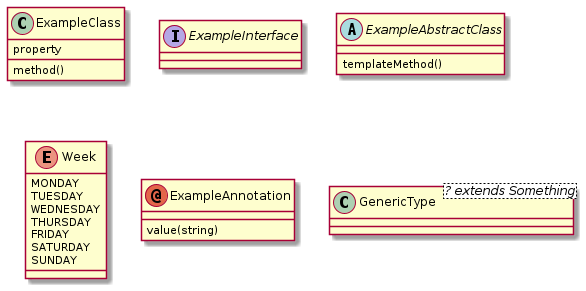

The diagram above was rendered by PlantUML. Its source (embedded in the PNG):
@startuml

class ExampleClass {
  property
  method()
}

interface ExampleInterface {}

abstract ExampleAbstractClass {
  templateMethod()
}

enum Week {
  MONDAY
  TUESDAY
  WEDNESDAY
  THURSDAY
  FRIDAY
  SATURDAY
  SUNDAY
}

annotation ExampleAnnotation {
  value(string)
}

class GenericType<? extends Something> {}

@enduml